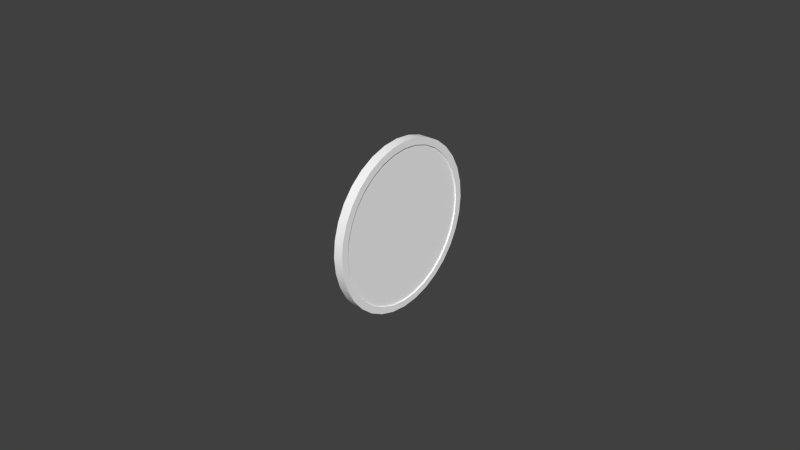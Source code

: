 # Source: oiltemp.blend  (saved by Blender 2.63.0; exported with 4.5.12 LTS)
import bpy
from mathutils import Matrix  # noqa: F401  (used for matrix-valued properties, if any)

bpy.ops.wm.read_factory_settings(use_empty=True)
scene = bpy.context.scene
scene.name = 'Scene'

# ---- collections
col_collection_1 = bpy.data.collections.new('Collection 1'); scene.collection.children.link(col_collection_1)
col_collection_2 = bpy.data.collections.new('Collection 2'); scene.collection.children.link(col_collection_2)

# ---- materials (node trees are filled in below, after node groups)
mat_defaultwhite = bpy.data.materials.new('DefaultWhite')
mat_defaultwhite.alpha_threshold = 0.0
mat_defaultwhite.use_transparent_shadow = False
mat_defaultwhite.diffuse_color = (1.0, 1.0, 1.0, 1.0)
mat_defaultwhite.specular_color = (0.5, 0.5, 0.5)
mat_defaultwhite.roughness = 0.5
mat_defaultwhite.line_color = (0.0, 0.0, 0.0, 1.0)
mat_transparent = bpy.data.materials.new('transparent')
mat_transparent.alpha_threshold = 0.0
mat_transparent.use_transparent_shadow = False
mat_transparent.diffuse_color = (1.0, 1.0, 1.0, 1.0)
mat_transparent.roughness = 0.5
mat_transparent.line_color = (0.0, 0.0, 0.0, 0.15)

# ---- node groups
ng_auto_smooth = bpy.data.node_groups.new('Auto Smooth', 'GeometryNodeTree')
_s = ng_auto_smooth.interface.new_socket(name='Geometry', in_out='OUTPUT', socket_type='NodeSocketGeometry')
_s = ng_auto_smooth.interface.new_socket(name='Geometry', in_out='INPUT', socket_type='NodeSocketGeometry')
_s = ng_auto_smooth.interface.new_socket(name='Angle', in_out='INPUT', socket_type='NodeSocketFloat')
_s.subtype = 'ANGLE'
_s.min_value = 0.0
_s.max_value = 3.142
ng_auto_smooth.is_modifier = True
_N = ng_auto_smooth.nodes; _L = ng_auto_smooth.links
n0 = _N.new('NodeGroupOutput'); n0.name = 'Group Output'; n0.location = (480, -100)
n1 = _N.new('NodeGroupInput'); n1.name = 'Group Input'; n1.location = (-420, -300)
n2 = _N.new('NodeGroupInput'); n2.name = 'Group Input.001'; n2.location = (-60, -100)
n3 = _N.new('GeometryNodeSetShadeSmooth'); n3.name = 'Set Shade Smooth'; n3.location = (120, -100)
n3.domain = 'EDGE'
n4 = _N.new('GeometryNodeSetShadeSmooth'); n4.name = 'Set Shade Smooth.001'; n4.location = (300, -100)
n5 = _N.new('GeometryNodeInputMeshEdgeAngle'); n5.name = 'Edge Angle'; n5.location = (-420, -220)
n6 = _N.new('GeometryNodeInputEdgeSmooth'); n6.name = 'Is Edge Smooth'; n6.location = (-60, -160)
n7 = _N.new('GeometryNodeInputShadeSmooth'); n7.name = 'Is Face Smooth'; n7.location = (-240, -340)
n8 = _N.new('FunctionNodeBooleanMath'); n8.name = 'Boolean Math'; n8.location = (-60, -220)
n9 = _N.new('FunctionNodeCompare'); n9.name = 'Compare'; n9.location = (-240, -180)
n9.operation = 'LESS_EQUAL'
_L.new(n5.outputs[0], n9.inputs[0])
_L.new(n4.outputs[0], n0.inputs[0])
_L.new(n1.outputs[1], n9.inputs[1])
_L.new(n9.outputs[0], n8.inputs[0])
_L.new(n7.outputs[0], n8.inputs[1])
_L.new(n2.outputs[0], n3.inputs[0])
_L.new(n6.outputs[0], n3.inputs[1])
_L.new(n3.outputs[0], n4.inputs[0])
_L.new(n8.outputs[0], n3.inputs[2])
n0.is_active_output = True

# ---- material node trees

# ---- world
world_world = bpy.data.worlds.new('World'); scene.world = world_world
world_world.color = (0.05088, 0.05088, 0.05088)
world_world.use_sun_shadow = False
world_world.sun_shadow_jitter_overblur = 0.0
world_world.cycles.sampling_method = 'MANUAL'
world_world.cycles.sample_map_resolution = 256

# ---- meshes
me_needle_mesh = bpy.data.meshes.new('needle.mesh')
me_needle_mesh.from_pydata([(0.003277, -0.0002738, 0.0203), (0.003025, 3.015e-05, 0.0226), (0.003277, 0.0003354, 0.0203), (0.003277, 0.0007916, 0.008448), (0.003277, 0.0007059, -0.002048), (0.003277, -0.0006456, -0.002048), (0.003277, -0.0007307, 0.008448), (0.002663, -0.0002738, 0.0203), (0.002663, 3.015e-05, 0.0226), (0.002663, 0.0003354, 0.0203), (0.002663, 0.0007916, 0.008448), (0.002663, 0.0007059, -0.002048), (0.002663, -0.0006456, -0.002048), (0.002663, -0.0007307, 0.008448)], [], [(0, 2, 1), (4, 3, 6, 5), (0, 6, 3, 2), (3, 10, 9, 2), (2, 9, 8, 1), (4, 11, 10, 3), (6, 13, 12, 5), (5, 12, 11, 4), (1, 8, 7, 0), (0, 7, 13, 6)])
me_needle_mesh.polygons.foreach_set('use_smooth', [True] * 10)
_uv = me_needle_mesh.uv_layers.new(name='UVMap')
_uv.uv.foreach_set('vector', [0.7493, 0.5525, 0.7507, 0.5525, 0.75, 0.556, 0.7516, 0.5192, 0.7518, 0.5349, 0.7483, 0.5349, 0.7485, 0.5192, 0.7493, 0.5525, 0.7483, 0.5349, 0.7518, 0.5349, 0.7507, 0.5525, 0.7518, 0.5349, 0.7518, 0.5349, 0.7507, 0.5525, 0.7507, 0.5525, 0.7507, 0.5525, 0.7507, 0.5525, 0.75, 0.556, 0.75, 0.556, 0.7516, 0.5192, 0.7516, 0.5192, 0.7518, 0.5349, 0.7518, 0.5349, 0.7483, 0.5349, 0.7483, 0.5349, 0.7485, 0.5192, 0.7485, 0.5192, 0.7485, 0.5192, 0.7485, 0.5192, 0.7516, 0.5192, 0.7516, 0.5192, 0.75, 0.556, 0.75, 0.556, 0.7493, 0.5525, 0.7493, 0.5525, 0.7493, 0.5525, 0.7493, 0.5525, 0.7483, 0.5349, 0.7483, 0.5349])
me_needle_mesh.materials.append(mat_defaultwhite)
me_needle_mesh.use_remesh_preserve_volume = False
me_needle_mesh.use_remesh_preserve_attributes = False
me_needle_mesh.use_mirror_vertex_groups = False
me_needle_mesh.update()
me_fond_mesh = bpy.data.meshes.new('fond.mesh')
me_fond_mesh.from_pydata([(0.003385, 0.02696, 8.9e-05), (0.003385, 0.02644, 0.005428), (0.003385, 0.02491, 0.01049), (0.003385, 0.02241, 0.01516), (0.003385, 0.01906, 0.01925), (0.003385, 0.01496, 0.02261), (0.003385, 0.0103, 0.0251), (0.003385, 0.005231, 0.02664), (0.003385, -4e-06, 0.02716), (0.003385, -0.005303, 0.02664), (0.003385, -0.01037, 0.0251), (0.003385, -0.01504, 0.02261), (0.003385, -0.01913, 0.01925), (0.003385, -0.02249, 0.01516), (0.003385, -0.02498, 0.01049), (0.003385, -0.02652, 0.005428), (0.003385, -0.02704, 0.000161), (0.003385, -0.02652, -0.005107), (0.003385, -0.02498, -0.01017), (0.003385, -0.02249, -0.01484), (0.003385, -0.01913, -0.01893), (0.003385, -0.01504, -0.02229), (0.003385, -0.01037, -0.02478), (0.003385, -0.005303, -0.02632), (0.003385, 0.005231, -0.02632), (0.003385, 0.0103, -0.02478), (0.003385, 0.01496, -0.02229), (0.003385, 0.01906, -0.01893), (0.003385, 0.02241, -0.01484), (0.003385, 0.02491, -0.01017), (0.003385, 0.02644, -0.005107), (0.003385, 0.02466, 9.1e-05), (0.003385, 0.02419, 0.004939), (0.003385, 0.02419, -0.004756), (0.003385, 0.02279, 0.0096), (0.003385, 0.02051, 0.0139), (0.003385, 0.01744, 0.01766), (0.003385, 0.0137, 0.02075), (0.003385, 0.009435, 0.02305), (0.003385, 0.004808, 0.02446), (0.003385, -5e-06, 0.02494), (0.003385, -0.004817, 0.02446), (0.003385, -0.009444, 0.02305), (0.003385, -0.01371, 0.02075), (0.003385, -0.01749, 0.01766), (0.003385, -0.02052, 0.0139), (0.003385, -0.02279, 0.0096), (0.003385, -0.0242, 0.004939), (0.003385, -0.02467, 9.1e-05), (0.003385, -0.0242, -0.004772), (0.003385, -0.02279, -0.009418), (0.003385, -0.02052, -0.01371), (0.003385, -0.01745, -0.01748), (0.003385, -0.01371, -0.02057), (0.003385, -0.009444, -0.02287), (0.003385, -0.004817, -0.02428), (0.003385, -5e-06, -0.02476), (0.003385, 0.004808, -0.02428), (0.003385, 0.009435, -0.02287), (0.003385, 0.0137, -0.02057), (0.003385, 0.01744, -0.01741), (0.003385, 0.02051, -0.01367), (0.003385, 0.02279, -0.009403), (0.000387, 0.02644, 0.005428), (0.000387, 0.02491, 0.01049), (0.000387, 0.02241, 0.01516), (0.000387, 0.01906, 0.01925), (0.000387, 0.01496, 0.02261), (0.000387, 0.0103, 0.0251), (0.000387, 0.005231, 0.02664), (0.000387, -4e-06, 0.02716), (0.000387, -0.005303, 0.02664), (0.000387, -0.01037, 0.0251), (0.000387, -0.01504, 0.02261), (0.000387, -0.01913, 0.01925), (0.000387, -0.02249, 0.01516), (0.000387, -0.02498, 0.01049), (0.000387, -0.02652, 0.005428), (0.000387, -0.02704, 0.000161), (0.000387, -0.02652, -0.005107), (0.000387, -0.02498, -0.01017), (0.000387, -0.02249, -0.01484), (0.000387, -0.01913, -0.01893), (0.000387, -0.01504, -0.02229), (0.000387, -0.01037, -0.02478), (0.000387, -0.005303, -0.02632), (0.000387, -3.7e-05, -0.02684), (0.000387, 0.005231, -0.02632), (0.000387, 0.0103, -0.02478), (0.000387, 0.01496, -0.02229), (0.000387, 0.01906, -0.01893), (0.000387, 0.02241, -0.01484), (0.000387, 0.02491, -0.01017), (0.000387, 0.02644, -0.005107), (0.000387, 0.02696, 8.9e-05), (0.003387, -3.7e-05, -0.02684), (-0.000183, 0.02466, 9.1e-05), (-0.000183, 0.02419, 0.004939), (-0.000183, 0.02279, 0.0096), (-0.000183, 0.02051, 0.0139), (-0.000183, 0.01744, 0.01766), (-0.000183, 0.0137, 0.02075), (-0.000183, 0.009435, 0.02305), (-0.000183, 0.004808, 0.02446), (-0.000183, -5e-06, 0.02494), (-0.000183, -0.004817, 0.02446), (-0.000183, -0.009444, 0.02305), (-0.000183, -0.01371, 0.02075), (-0.000183, -0.01749, 0.01766), (-0.000183, -0.02052, 0.0139), (-0.000183, -0.02279, 0.0096), (-0.000183, -0.0242, 0.004939), (-0.000183, -0.02467, 9.1e-05), (-0.000183, -0.0242, -0.004772), (-0.000183, -0.02279, -0.009418), (-0.000183, -0.02052, -0.01371), (-0.000183, -0.01745, -0.01748), (-0.000183, -0.01371, -0.02057), (-0.000183, -0.009444, -0.02287), (-0.000183, -0.004817, -0.02428), (-0.000183, -5e-06, -0.02476), (-0.000183, 0.004808, -0.02428), (-0.000183, 0.009435, -0.02287), (-0.000183, 0.0137, -0.02057), (-0.000183, 0.01744, -0.01741), (-0.000183, 0.02051, -0.01367), (-0.000183, 0.02279, -0.009403), (-0.000183, 0.02419, -0.004756)], [], [(31, 0, 1, 32), (32, 1, 2, 34), (34, 2, 3, 35), (35, 3, 4, 36), (36, 4, 5, 37), (37, 5, 6, 38), (38, 6, 7, 39), (39, 7, 8, 40), (40, 8, 9, 41), (41, 9, 10, 42), (42, 10, 11, 43), (43, 11, 12, 44), (44, 12, 13, 45), (45, 13, 14, 46), (46, 14, 15, 47), (47, 15, 16, 48), (48, 16, 17, 49), (49, 17, 18, 50), (50, 18, 19, 51), (51, 19, 20, 52), (52, 20, 21, 53), (53, 21, 22, 54), (54, 22, 23, 55), (57, 24, 25, 58), (58, 25, 26, 59), (59, 26, 27, 60), (60, 27, 28, 61), (61, 28, 29, 62), (62, 29, 30, 33), (0, 31, 33, 30), (31, 32, 97, 96), (32, 34, 98, 97), (34, 35, 99, 98), (35, 36, 100, 99), (36, 37, 101, 100), (37, 38, 102, 101), (38, 39, 103, 102), (39, 40, 104, 103), (40, 41, 105, 104), (41, 42, 106, 105), (42, 43, 107, 106), (43, 44, 108, 107), (44, 45, 109, 108), (45, 46, 110, 109), (46, 47, 111, 110), (47, 48, 112, 111), (48, 49, 113, 112), (49, 50, 114, 113), (50, 51, 115, 114), (51, 52, 116, 115), (52, 53, 117, 116), (53, 54, 118, 117), (54, 55, 119, 118), (55, 56, 120, 119), (56, 57, 121, 120), (57, 58, 122, 121), (58, 59, 123, 122), (59, 60, 124, 123), (60, 61, 125, 124), (61, 62, 126, 125), (62, 33, 127, 126), (33, 31, 96, 127), (55, 23, 95, 56), (56, 95, 24, 57), (1, 63, 64, 2), (2, 64, 65, 3), (3, 65, 66, 4), (4, 66, 67, 5), (5, 67, 68, 6), (6, 68, 69, 7), (7, 69, 70, 8), (8, 70, 71, 9), (9, 71, 72, 10), (10, 72, 73, 11), (11, 73, 74, 12), (12, 74, 75, 13), (13, 75, 76, 14), (14, 76, 77, 15), (15, 77, 78, 16), (16, 78, 79, 17), (17, 79, 80, 18), (18, 80, 81, 19), (19, 81, 82, 20), (20, 82, 83, 21), (21, 83, 84, 22), (22, 84, 85, 23), (23, 85, 86, 95), (95, 86, 87, 24), (24, 87, 88, 25), (25, 88, 89, 26), (26, 89, 90, 27), (27, 90, 91, 28), (28, 91, 92, 29), (29, 92, 93, 30), (30, 93, 94, 0), (0, 94, 63, 1)])
me_fond_mesh.polygons.foreach_set('use_smooth', [True] * 96)
_uv = me_fond_mesh.uv_layers.new(name='UVMap')
_uv.uv.foreach_set('vector', [0.4384, 0.746, 0.455, 0.7459, 0.4513, 0.7846, 0.4349, 0.7811, 0.4349, 0.7811, 0.4513, 0.7846, 0.4401, 0.8213, 0.4248, 0.8148, 0.4248, 0.8148, 0.4401, 0.8213, 0.4221, 0.8551, 0.4083, 0.8459, 0.4083, 0.8459, 0.4221, 0.8551, 0.3978, 0.8847, 0.3861, 0.8732, 0.3861, 0.8732, 0.3978, 0.8847, 0.3681, 0.909, 0.359, 0.8956, 0.359, 0.8956, 0.3681, 0.909, 0.3343, 0.9271, 0.3281, 0.9122, 0.3281, 0.9122, 0.3343, 0.9271, 0.2977, 0.9382, 0.2946, 0.9224, 0.2946, 0.9224, 0.2977, 0.9382, 0.2598, 0.942, 0.2598, 0.9259, 0.2598, 0.9259, 0.2598, 0.942, 0.2214, 0.9382, 0.2249, 0.9224, 0.2249, 0.9224, 0.2214, 0.9382, 0.1847, 0.9271, 0.1914, 0.9122, 0.1914, 0.9122, 0.1847, 0.9271, 0.1509, 0.909, 0.1605, 0.8956, 0.1605, 0.8956, 0.1509, 0.909, 0.1213, 0.8847, 0.1331, 0.8732, 0.1331, 0.8732, 0.1213, 0.8847, 0.097, 0.8551, 0.1113, 0.8459, 0.1113, 0.8459, 0.097, 0.8551, 0.07893, 0.8213, 0.09476, 0.8148, 0.09476, 0.8148, 0.07893, 0.8213, 0.06781, 0.7846, 0.0846, 0.7811, 0.0846, 0.7811, 0.06781, 0.7846, 0.06406, 0.7465, 0.08116, 0.746, 0.08116, 0.746, 0.06406, 0.7465, 0.06781, 0.7083, 0.0846, 0.7108, 0.0846, 0.7108, 0.06781, 0.7083, 0.07893, 0.6717, 0.09476, 0.6771, 0.09476, 0.6771, 0.07893, 0.6717, 0.097, 0.6379, 0.1113, 0.646, 0.1113, 0.646, 0.097, 0.6379, 0.1213, 0.6082, 0.1335, 0.6188, 0.1335, 0.6188, 0.1213, 0.6082, 0.1509, 0.5839, 0.1605, 0.5964, 0.1605, 0.5964, 0.1509, 0.5839, 0.1847, 0.5659, 0.1914, 0.5798, 0.1914, 0.5798, 0.1847, 0.5659, 0.2214, 0.5547, 0.2249, 0.5695, 0.2946, 0.5695, 0.2977, 0.5547, 0.3343, 0.5659, 0.3281, 0.5798, 0.3281, 0.5798, 0.3343, 0.5659, 0.3681, 0.5839, 0.359, 0.5964, 0.359, 0.5964, 0.3681, 0.5839, 0.3978, 0.6082, 0.3861, 0.6192, 0.3861, 0.6192, 0.3978, 0.6082, 0.4221, 0.6379, 0.4083, 0.6463, 0.4083, 0.6463, 0.4221, 0.6379, 0.4401, 0.6717, 0.4248, 0.6772, 0.4248, 0.6772, 0.4401, 0.6717, 0.4513, 0.7083, 0.4349, 0.7109, 0.455, 0.7459, 0.4384, 0.746, 0.4349, 0.7109, 0.4513, 0.7083, 0.4384, 0.746, 0.4349, 0.7811, 0.4349, 0.7811, 0.4384, 0.746, 0.4349, 0.7811, 0.4248, 0.8148, 0.4248, 0.8148, 0.4349, 0.7811, 0.4248, 0.8148, 0.4083, 0.8459, 0.4083, 0.8459, 0.4248, 0.8148, 0.4083, 0.8459, 0.3861, 0.8732, 0.3861, 0.8732, 0.4083, 0.8459, 0.3861, 0.8732, 0.359, 0.8956, 0.359, 0.8956, 0.3861, 0.8732, 0.359, 0.8956, 0.3281, 0.9122, 0.3281, 0.9122, 0.359, 0.8956, 0.3281, 0.9122, 0.2946, 0.9224, 0.2946, 0.9224, 0.3281, 0.9122, 0.2946, 0.9224, 0.2598, 0.9259, 0.2598, 0.9259, 0.2946, 0.9224, 0.2598, 0.9259, 0.2249, 0.9224, 0.2249, 0.9224, 0.2598, 0.9259, 0.2249, 0.9224, 0.1914, 0.9122, 0.1914, 0.9122, 0.2249, 0.9224, 0.1914, 0.9122, 0.1605, 0.8956, 0.1605, 0.8956, 0.1914, 0.9122, 0.1605, 0.8956, 0.1331, 0.8732, 0.1331, 0.8732, 0.1605, 0.8956, 0.1331, 0.8732, 0.1113, 0.8459, 0.1113, 0.8459, 0.1331, 0.8732, 0.1113, 0.8459, 0.09476, 0.8148, 0.09476, 0.8148, 0.1113, 0.8459, 0.09476, 0.8148, 0.0846, 0.7811, 0.0846, 0.7811, 0.09476, 0.8148, 0.0846, 0.7811, 0.08116, 0.746, 0.08116, 0.746, 0.0846, 0.7811, 0.08116, 0.746, 0.0846, 0.7108, 0.0846, 0.7108, 0.08116, 0.746, 0.0846, 0.7108, 0.09476, 0.6771, 0.09476, 0.6771, 0.0846, 0.7108, 0.09476, 0.6771, 0.1113, 0.646, 0.1113, 0.646, 0.09476, 0.6771, 0.1113, 0.646, 0.1335, 0.6188, 0.1335, 0.6188, 0.1113, 0.646, 0.1335, 0.6188, 0.1605, 0.5964, 0.1605, 0.5964, 0.1335, 0.6188, 0.1605, 0.5964, 0.1914, 0.5798, 0.1914, 0.5798, 0.1605, 0.5964, 0.1914, 0.5798, 0.2249, 0.5695, 0.2249, 0.5695, 0.1914, 0.5798, 0.2249, 0.5695, 0.2598, 0.5661, 0.2598, 0.5661, 0.2249, 0.5695, 0.2598, 0.5661, 0.2946, 0.5695, 0.2946, 0.5695, 0.2598, 0.5661, 0.2946, 0.5695, 0.3281, 0.5798, 0.3281, 0.5798, 0.2946, 0.5695, 0.3281, 0.5798, 0.359, 0.5964, 0.359, 0.5964, 0.3281, 0.5798, 0.359, 0.5964, 0.3861, 0.6192, 0.3861, 0.6192, 0.359, 0.5964, 0.3861, 0.6192, 0.4083, 0.6463, 0.4083, 0.6463, 0.3861, 0.6192, 0.4083, 0.6463, 0.4248, 0.6772, 0.4248, 0.6772, 0.4083, 0.6463, 0.4248, 0.6772, 0.4349, 0.7109, 0.4349, 0.7109, 0.4248, 0.6772, 0.4349, 0.7109, 0.4384, 0.746, 0.4384, 0.746, 0.4349, 0.7109, 0.2249, 0.5695, 0.2214, 0.5547, 0.2598, 0.551, 0.2598, 0.5661, 0.2598, 0.5661, 0.2598, 0.551, 0.2977, 0.5547, 0.2946, 0.5695, 0.4513, 0.7846, 0.4513, 0.7846, 0.4401, 0.8213, 0.4401, 0.8213, 0.4401, 0.8213, 0.4401, 0.8213, 0.4221, 0.8551, 0.4221, 0.8551, 0.4221, 0.8551, 0.4221, 0.8551, 0.3978, 0.8847, 0.3978, 0.8847, 0.3978, 0.8847, 0.3978, 0.8847, 0.3681, 0.909, 0.3681, 0.909, 0.3681, 0.909, 0.3681, 0.909, 0.3343, 0.9271, 0.3343, 0.9271, 0.3343, 0.9271, 0.3343, 0.9271, 0.2977, 0.9382, 0.2977, 0.9382, 0.2977, 0.9382, 0.2977, 0.9382, 0.2598, 0.942, 0.2598, 0.942, 0.2598, 0.942, 0.2598, 0.942, 0.2214, 0.9382, 0.2214, 0.9382, 0.2214, 0.9382, 0.2214, 0.9382, 0.1847, 0.9271, 0.1847, 0.9271, 0.1847, 0.9271, 0.1847, 0.9271, 0.1509, 0.909, 0.1509, 0.909, 0.1509, 0.909, 0.1509, 0.909, 0.1213, 0.8847, 0.1213, 0.8847, 0.1213, 0.8847, 0.1213, 0.8847, 0.097, 0.8551, 0.097, 0.8551, 0.097, 0.8551, 0.097, 0.8551, 0.07893, 0.8213, 0.07893, 0.8213, 0.07893, 0.8213, 0.07893, 0.8213, 0.06781, 0.7846, 0.06781, 0.7846, 0.06781, 0.7846, 0.06781, 0.7846, 0.06406, 0.7465, 0.06406, 0.7465, 0.06406, 0.7465, 0.06406, 0.7465, 0.06781, 0.7083, 0.06781, 0.7083, 0.06781, 0.7083, 0.06781, 0.7083, 0.07893, 0.6717, 0.07893, 0.6717, 0.07893, 0.6717, 0.07893, 0.6717, 0.097, 0.6379, 0.097, 0.6379, 0.097, 0.6379, 0.097, 0.6379, 0.1213, 0.6082, 0.1213, 0.6082, 0.1213, 0.6082, 0.1213, 0.6082, 0.1509, 0.5839, 0.1509, 0.5839, 0.1509, 0.5839, 0.1509, 0.5839, 0.1847, 0.5659, 0.1847, 0.5659, 0.1847, 0.5659, 0.1847, 0.5659, 0.2214, 0.5547, 0.2214, 0.5547, 0.2214, 0.5547, 0.2214, 0.5547, 0.2595, 0.551, 0.2595, 0.551, 0.2595, 0.551, 0.2595, 0.551, 0.2977, 0.5547, 0.2977, 0.5547, 0.2977, 0.5547, 0.2977, 0.5547, 0.3343, 0.5659, 0.3343, 0.5659, 0.3343, 0.5659, 0.3343, 0.5659, 0.3681, 0.5839, 0.3681, 0.5839, 0.3681, 0.5839, 0.3681, 0.5839, 0.3978, 0.6082, 0.3978, 0.6082, 0.3978, 0.6082, 0.3978, 0.6082, 0.4221, 0.6379, 0.4221, 0.6379, 0.4221, 0.6379, 0.4221, 0.6379, 0.4401, 0.6717, 0.4401, 0.6717, 0.4401, 0.6717, 0.4401, 0.6717, 0.4513, 0.7083, 0.4513, 0.7083, 0.4513, 0.7083, 0.4513, 0.7083, 0.455, 0.7459, 0.455, 0.7459, 0.455, 0.7459, 0.455, 0.7459, 0.4513, 0.7846, 0.4513, 0.7846])
me_fond_mesh.materials.append(mat_defaultwhite)
me_fond_mesh.use_remesh_preserve_volume = False
me_fond_mesh.use_remesh_preserve_attributes = False
me_fond_mesh.use_mirror_vertex_groups = False
me_fond_mesh.update()
me_face_mesh = bpy.data.meshes.new('face.mesh')
me_face_mesh.from_pydata([(0.002185, 0.02603, -0.000137), (0.002185, 0.02405, 0.009815), (0.002185, 0.01841, 0.01825), (0.002185, 0.009976, 0.02389), (0.002185, 2.4e-05, 0.02587), (0.002185, -0.009927, 0.02389), (0.002185, -0.01836, 0.01825), (0.002185, -0.024, 0.009815), (0.002185, -0.02598, -0.000137), (0.002185, -0.024, -0.01009), (0.002185, -0.01836, -0.01853), (0.002185, -0.009927, -0.02416), (0.002185, 2.4e-05, -0.02614), (0.002185, 0.009976, -0.02416), (0.002185, 0.01841, -0.01853), (0.002185, 0.02405, -0.01009), (0.002185, 2.4e-05, -0.000137)], [], [(0, 1, 16), (1, 2, 16), (2, 3, 16), (3, 4, 16), (4, 5, 16), (5, 6, 16), (6, 7, 16), (7, 8, 16), (8, 9, 16), (9, 10, 16), (10, 11, 16), (11, 12, 16), (12, 13, 16), (13, 14, 16), (14, 15, 16), (15, 0, 16)])
_uv = me_face_mesh.uv_layers.new(name='UVMap')
_uv.uv.foreach_set('vector', [1.0, 0.75, 0.981, 0.8457, 0.75, 0.75, 0.981, 0.8457, 0.9268, 0.9268, 0.75, 0.75, 0.9268, 0.9268, 0.8457, 0.981, 0.75, 0.75, 0.8457, 0.981, 0.75, 1.0, 0.75, 0.75, 0.75, 1.0, 0.6543, 0.981, 0.75, 0.75, 0.6543, 0.981, 0.5732, 0.9268, 0.75, 0.75, 0.5732, 0.9268, 0.519, 0.8457, 0.75, 0.75, 0.519, 0.8457, 0.5, 0.75, 0.75, 0.75, 0.5, 0.75, 0.519, 0.6543, 0.75, 0.75, 0.519, 0.6543, 0.5732, 0.5732, 0.75, 0.75, 0.5732, 0.5732, 0.6543, 0.519, 0.75, 0.75, 0.6543, 0.519, 0.75, 0.5, 0.75, 0.75, 0.75, 0.5, 0.8457, 0.519, 0.75, 0.75, 0.8457, 0.519, 0.9268, 0.5732, 0.75, 0.75, 0.9268, 0.5732, 0.981, 0.6543, 0.75, 0.75, 0.981, 0.6543, 1.0, 0.75, 0.75, 0.75])
me_face_mesh.materials.append(mat_defaultwhite)
me_face_mesh.use_remesh_preserve_volume = False
me_face_mesh.use_remesh_preserve_attributes = False
me_face_mesh.use_mirror_vertex_groups = False
me_face_mesh.update()
me_vitre_mesh = bpy.data.meshes.new('vitre.mesh')
me_vitre_mesh.from_pydata([(0.00243, 1.7e-05, -2.9e-05), (0.002997, 0.01469, 0.02194), (0.002997, 0.01013, 0.02438), (0.002997, 0.005171, 0.02588), (0.002997, 1.7e-05, 0.02639), (0.002997, -0.005136, 0.02588), (0.002997, -0.01009, 0.02438), (0.002997, -0.01466, 0.02194), (0.002997, -0.01867, 0.01865), (0.002997, -0.02195, 0.01465), (0.002997, -0.02439, 0.01008), (0.002997, -0.0259, 0.005124), (0.002997, -0.0264, -3.1e-05), (0.002997, -0.0259, -0.005185), (0.002997, -0.02439, -0.01014), (0.002997, -0.02195, -0.01471), (0.002997, -0.01867, -0.01871), (0.002997, -0.01466, -0.022), (0.002997, -0.01009, -0.02444), (0.002997, -0.005136, -0.02594), (0.002997, 1.7e-05, -0.02645), (0.002997, 0.005171, -0.02594), (0.002997, 0.01013, -0.02444), (0.002997, 0.01469, -0.022), (0.002997, 0.0187, -0.01871), (0.002997, 0.02199, -0.01471), (0.002997, 0.02443, -0.01014), (0.002997, 0.02593, -0.005185), (0.002997, 0.02644, -3.1e-05), (0.002997, 0.02593, 0.005124), (0.002997, 0.02443, 0.01008), (0.002997, 0.02199, 0.01465), (0.002997, 0.0187, 0.01865), (0.002997, 1.65e-05, -3.1e-05)], [], [(33, 32, 1), (2, 33, 1), (33, 2, 3), (4, 33, 3), (33, 4, 5), (6, 33, 5), (33, 6, 7), (33, 7, 8), (33, 8, 9), (10, 33, 9), (33, 10, 11), (33, 11, 12), (33, 12, 13), (33, 13, 14), (33, 14, 15), (33, 15, 16), (17, 33, 16), (33, 17, 18), (33, 18, 19), (33, 19, 20), (33, 20, 21), (33, 21, 22), (33, 22, 23), (33, 23, 24), (33, 24, 25), (33, 25, 26), (27, 33, 26), (33, 27, 28), (33, 28, 29), (33, 29, 30), (33, 30, 31), (33, 31, 32)])
me_vitre_mesh.polygons.foreach_set('use_smooth', [True] * 32)
_uv = me_vitre_mesh.uv_layers.new(name='UVMap')
_uv.uv.foreach_set('vector', [0.5, 0.5, 0.8536, 0.8536, 0.7778, 0.9157, 0.6913, 0.9619, 0.5, 0.5, 0.7778, 0.9157, 0.5, 0.5, 0.6913, 0.9619, 0.5975, 0.9904, 0.5, 1.0, 0.5, 0.5, 0.5975, 0.9904, 0.5, 0.5, 0.5, 1.0, 0.4025, 0.9904, 0.3087, 0.9619, 0.5, 0.5, 0.4025, 0.9904, 0.5, 0.5, 0.3087, 0.9619, 0.2222, 0.9157, 0.5, 0.5, 0.2222, 0.9157, 0.1465, 0.8536, 0.5, 0.5, 0.1465, 0.8536, 0.08427, 0.7778, 0.03807, 0.6913, 0.5, 0.5, 0.08427, 0.7778, 0.5, 0.5, 0.03807, 0.6913, 0.009613, 0.5975, 0.5, 0.5, 0.009613, 0.5975, 0.0, 0.5, 0.5, 0.5, 0.0, 0.5, 0.009613, 0.4024, 0.5, 0.5, 0.009613, 0.4024, 0.03807, 0.3087, 0.5, 0.5, 0.03807, 0.3087, 0.08427, 0.2222, 0.5, 0.5, 0.08427, 0.2222, 0.1465, 0.1464, 0.2222, 0.08425, 0.5, 0.5, 0.1465, 0.1464, 0.5, 0.5, 0.2222, 0.08425, 0.3087, 0.03808, 0.5, 0.5, 0.3087, 0.03808, 0.4025, 0.009614, 0.5, 0.5, 0.4025, 0.009614, 0.5, 0.0, 0.5, 0.5, 0.5, 0.0, 0.5975, 0.009614, 0.5, 0.5, 0.5975, 0.009614, 0.6913, 0.03808, 0.5, 0.5, 0.6913, 0.03808, 0.7778, 0.08425, 0.5, 0.5, 0.7778, 0.08425, 0.8536, 0.1464, 0.5, 0.5, 0.8536, 0.1464, 0.9158, 0.2222, 0.5, 0.5, 0.9158, 0.2222, 0.9619, 0.3087, 0.9904, 0.4024, 0.5, 0.5, 0.9619, 0.3087, 0.5, 0.5, 0.9904, 0.4024, 1.0, 0.5, 0.5, 0.5, 1.0, 0.5, 0.9904, 0.5975, 0.5, 0.5, 0.9904, 0.5975, 0.9619, 0.6913, 0.5, 0.5, 0.9619, 0.6913, 0.9158, 0.7778, 0.5, 0.5, 0.9158, 0.7778, 0.8536, 0.8536])
me_vitre_mesh.materials.append(mat_transparent)
me_vitre_mesh.use_remesh_preserve_volume = False
me_vitre_mesh.use_remesh_preserve_attributes = False
me_vitre_mesh.use_mirror_vertex_groups = False
me_vitre_mesh.update()

# ---- objects
ob_needle = bpy.data.objects.new('needle', me_needle_mesh)
ob_fond = bpy.data.objects.new('fond', me_fond_mesh)
ob_face = bpy.data.objects.new('face', me_face_mesh)
ob_vitre = bpy.data.objects.new('vitre', me_vitre_mesh)

# ---- transforms, parenting, visibility, modifiers, constraints
ob_needle.location = (-0.0007367, 0.0, 0.0)
ob_needle.lineart.crease_threshold = 0.0
_m = ob_needle.modifiers.new('Auto Smooth', 'NODES')
_m.node_group = ng_auto_smooth
_gi = [s.identifier for s in ng_auto_smooth.interface.items_tree if s.item_type == 'SOCKET' and s.in_out == 'INPUT']
_m[_gi[1]] = 0.5236  # Angle
ob_fond.location = (0.0, 0.0, 0.0)
ob_fond.lineart.crease_threshold = 0.0
_m = ob_fond.modifiers.new('Auto Smooth', 'NODES')
_m.node_group = ng_auto_smooth
_gi = [s.identifier for s in ng_auto_smooth.interface.items_tree if s.item_type == 'SOCKET' and s.in_out == 'INPUT']
_m[_gi[1]] = 0.5236  # Angle
ob_face.location = (-0.0001971, 0.0, 0.0)
ob_face.lineart.crease_threshold = 0.0
_m = ob_face.modifiers.new('Auto Smooth', 'NODES')
_m.node_group = ng_auto_smooth
_gi = [s.identifier for s in ng_auto_smooth.interface.items_tree if s.item_type == 'SOCKET' and s.in_out == 'INPUT']
_m[_gi[1]] = 0.5236  # Angle
ob_vitre.location = (0.0, 0.0, 0.0)
ob_vitre.display_type = 'SOLID'
ob_vitre.show_transparent = True
ob_vitre.lineart.crease_threshold = 0.0
_m = ob_vitre.modifiers.new('Auto Smooth', 'NODES')
_m.node_group = ng_auto_smooth
_gi = [s.identifier for s in ng_auto_smooth.interface.items_tree if s.item_type == 'SOCKET' and s.in_out == 'INPUT']
_m[_gi[1]] = 0.5236  # Angle

# ---- collection membership
col_collection_1.objects.link(ob_needle)
col_collection_1.objects.link(ob_fond)
col_collection_1.objects.link(ob_face)
col_collection_2.objects.link(ob_vitre)

# ---- scene / render settings (as saved in the file)
scene.frame_start = 1; scene.frame_end = 250; scene.frame_set(1)
scene.render.engine = 'BLENDER_EEVEE_NEXT'
scene.render.image_settings.color_mode = 'RGB'
scene.render.image_settings.compression = 90
scene.render.resolution_percentage = 50
scene.render.dither_intensity = 0.0
scene.render.bake_margin = 2
scene.render.bake_bias = 0.0
scene.cycles.use_denoising = False
scene.cycles.samples = 10
scene.cycles.sampling_pattern = 'TABULATED_SOBOL'
scene.cycles.light_sampling_threshold = 0.0
scene.cycles.use_adaptive_sampling = False
scene.cycles.use_light_tree = False
scene.cycles.blur_glossy = 0.0
scene.cycles.volume_bounces = 1
scene.cycles.pixel_filter_type = 'GAUSSIAN'
scene.cycles.sample_clamp_indirect = 0.0
scene.view_settings.view_transform = 'Standard'
bpy.context.view_layer.update()

# ---- added for rendering (the .blend has no active camera and no usable light): camera, sun
cam_auto = bpy.data.cameras.new('AutoCamera')
cam_auto.lens = 50.0
cam_auto.sensor_width = 36.0
cam_auto.clip_end = 1000.0
ob_auto_camera = bpy.data.objects.new('AutoCamera', cam_auto)
scene.collection.objects.link(ob_auto_camera)
ob_auto_camera.location = (0.186647, -0.22209, 0.148197)
ob_auto_camera.rotation_euler = (1.09748, -7.21219e-08, 0.694738)
scene.camera = ob_auto_camera
light_auto_sun = bpy.data.lights.new('AutoSun', 'SUN')
light_auto_sun.energy = 3.0
light_auto_sun.angle = 0.0523599
ob_auto_sun = bpy.data.objects.new('AutoSun', light_auto_sun)
scene.collection.objects.link(ob_auto_sun)
ob_auto_sun.rotation_euler = (0.872665, 0.174533, 0.523599)
bpy.context.view_layer.update()
